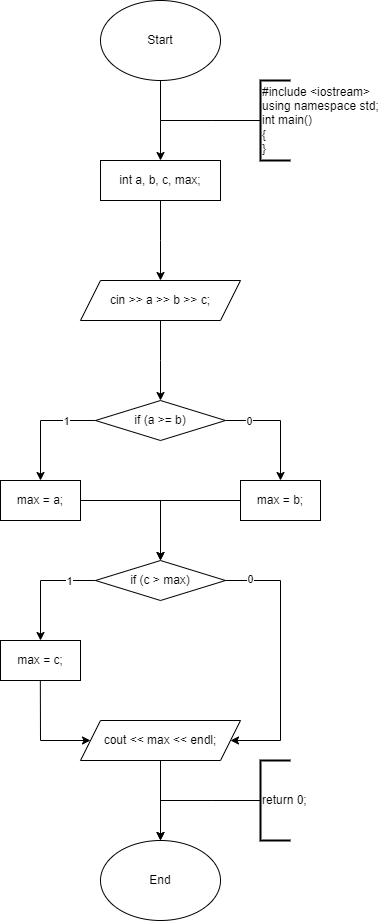

The diagram above was exported from draw.io. Its source (the exported page's mxGraphModel, read from the mxfile embedded in the PNG):
<mxGraphModel dx="1591" dy="1093" grid="1" gridSize="10" guides="1" tooltips="1" connect="1" arrows="1" fold="1" page="1" pageScale="1" pageWidth="2000" pageHeight="2000" math="0" shadow="0">
  <root>
    <mxCell id="0" />
    <mxCell id="1" parent="0" />
    <mxCell id="rXoQrioaOa5V5s3OI6bT-3" style="edgeStyle=orthogonalEdgeStyle;rounded=0;orthogonalLoop=1;jettySize=auto;html=1;" edge="1" parent="1" source="rXoQrioaOa5V5s3OI6bT-1">
      <mxGeometry relative="1" as="geometry">
        <mxPoint x="560" y="400" as="targetPoint" />
      </mxGeometry>
    </mxCell>
    <mxCell id="rXoQrioaOa5V5s3OI6bT-1" value="Start" style="ellipse;whiteSpace=wrap;html=1;" vertex="1" parent="1">
      <mxGeometry x="500" y="240" width="120" height="80" as="geometry" />
    </mxCell>
    <mxCell id="rXoQrioaOa5V5s3OI6bT-6" style="edgeStyle=orthogonalEdgeStyle;rounded=0;orthogonalLoop=1;jettySize=auto;html=1;" edge="1" parent="1" source="rXoQrioaOa5V5s3OI6bT-4">
      <mxGeometry relative="1" as="geometry">
        <mxPoint x="560" y="520" as="targetPoint" />
      </mxGeometry>
    </mxCell>
    <mxCell id="rXoQrioaOa5V5s3OI6bT-4" value="int a, b, c, max;" style="rounded=0;whiteSpace=wrap;html=1;fillColor=default;" vertex="1" parent="1">
      <mxGeometry x="500" y="400" width="120" height="40" as="geometry" />
    </mxCell>
    <mxCell id="rXoQrioaOa5V5s3OI6bT-8" style="edgeStyle=orthogonalEdgeStyle;rounded=0;orthogonalLoop=1;jettySize=auto;html=1;" edge="1" parent="1" source="rXoQrioaOa5V5s3OI6bT-7">
      <mxGeometry relative="1" as="geometry">
        <mxPoint x="560" y="640" as="targetPoint" />
      </mxGeometry>
    </mxCell>
    <mxCell id="rXoQrioaOa5V5s3OI6bT-7" value="cin &amp;gt;&amp;gt; a &amp;gt;&amp;gt; b &amp;gt;&amp;gt; c;" style="shape=parallelogram;perimeter=parallelogramPerimeter;whiteSpace=wrap;html=1;fixedSize=1;" vertex="1" parent="1">
      <mxGeometry x="480" y="520" width="160" height="40" as="geometry" />
    </mxCell>
    <mxCell id="rXoQrioaOa5V5s3OI6bT-14" style="edgeStyle=orthogonalEdgeStyle;rounded=0;orthogonalLoop=1;jettySize=auto;html=1;entryX=0.5;entryY=0;entryDx=0;entryDy=0;" edge="1" parent="1" source="rXoQrioaOa5V5s3OI6bT-9" target="rXoQrioaOa5V5s3OI6bT-11">
      <mxGeometry relative="1" as="geometry" />
    </mxCell>
    <mxCell id="rXoQrioaOa5V5s3OI6bT-16" value="1" style="edgeLabel;html=1;align=center;verticalAlign=middle;resizable=0;points=[];" vertex="1" connectable="0" parent="rXoQrioaOa5V5s3OI6bT-14">
      <mxGeometry x="-0.4748" relative="1" as="geometry">
        <mxPoint as="offset" />
      </mxGeometry>
    </mxCell>
    <mxCell id="rXoQrioaOa5V5s3OI6bT-15" style="edgeStyle=orthogonalEdgeStyle;rounded=0;orthogonalLoop=1;jettySize=auto;html=1;entryX=0.5;entryY=0;entryDx=0;entryDy=0;" edge="1" parent="1" source="rXoQrioaOa5V5s3OI6bT-9" target="rXoQrioaOa5V5s3OI6bT-12">
      <mxGeometry relative="1" as="geometry" />
    </mxCell>
    <mxCell id="rXoQrioaOa5V5s3OI6bT-17" value="0" style="edgeLabel;html=1;align=center;verticalAlign=middle;resizable=0;points=[];" vertex="1" connectable="0" parent="rXoQrioaOa5V5s3OI6bT-15">
      <mxGeometry x="-0.607" relative="1" as="geometry">
        <mxPoint as="offset" />
      </mxGeometry>
    </mxCell>
    <mxCell id="rXoQrioaOa5V5s3OI6bT-9" value="if (a &amp;gt;= b)" style="rhombus;whiteSpace=wrap;html=1;" vertex="1" parent="1">
      <mxGeometry x="495" y="640" width="130" height="40" as="geometry" />
    </mxCell>
    <mxCell id="rXoQrioaOa5V5s3OI6bT-20" style="edgeStyle=orthogonalEdgeStyle;rounded=0;orthogonalLoop=1;jettySize=auto;html=1;entryX=0.5;entryY=0;entryDx=0;entryDy=0;" edge="1" parent="1" source="rXoQrioaOa5V5s3OI6bT-11" target="rXoQrioaOa5V5s3OI6bT-18">
      <mxGeometry relative="1" as="geometry" />
    </mxCell>
    <mxCell id="rXoQrioaOa5V5s3OI6bT-11" value="max = a;" style="rounded=0;whiteSpace=wrap;html=1;" vertex="1" parent="1">
      <mxGeometry x="400" y="720" width="80" height="40" as="geometry" />
    </mxCell>
    <mxCell id="rXoQrioaOa5V5s3OI6bT-21" style="edgeStyle=orthogonalEdgeStyle;rounded=0;orthogonalLoop=1;jettySize=auto;html=1;entryX=0.5;entryY=0;entryDx=0;entryDy=0;" edge="1" parent="1" source="rXoQrioaOa5V5s3OI6bT-12" target="rXoQrioaOa5V5s3OI6bT-18">
      <mxGeometry relative="1" as="geometry" />
    </mxCell>
    <mxCell id="rXoQrioaOa5V5s3OI6bT-12" value="max = b;" style="rounded=0;whiteSpace=wrap;html=1;" vertex="1" parent="1">
      <mxGeometry x="640" y="720" width="80" height="40" as="geometry" />
    </mxCell>
    <mxCell id="rXoQrioaOa5V5s3OI6bT-24" style="edgeStyle=orthogonalEdgeStyle;rounded=0;orthogonalLoop=1;jettySize=auto;html=1;entryX=0.5;entryY=0;entryDx=0;entryDy=0;" edge="1" parent="1" source="rXoQrioaOa5V5s3OI6bT-18" target="rXoQrioaOa5V5s3OI6bT-22">
      <mxGeometry relative="1" as="geometry" />
    </mxCell>
    <mxCell id="rXoQrioaOa5V5s3OI6bT-28" value="1" style="edgeLabel;html=1;align=center;verticalAlign=middle;resizable=0;points=[];" vertex="1" connectable="0" parent="rXoQrioaOa5V5s3OI6bT-24">
      <mxGeometry x="-0.5217" relative="1" as="geometry">
        <mxPoint as="offset" />
      </mxGeometry>
    </mxCell>
    <mxCell id="rXoQrioaOa5V5s3OI6bT-18" value="if (c &amp;gt; max)" style="rhombus;whiteSpace=wrap;html=1;" vertex="1" parent="1">
      <mxGeometry x="495" y="800" width="130" height="40" as="geometry" />
    </mxCell>
    <mxCell id="rXoQrioaOa5V5s3OI6bT-22" value="max = c;" style="rounded=0;whiteSpace=wrap;html=1;" vertex="1" parent="1">
      <mxGeometry x="400" y="880" width="80" height="40" as="geometry" />
    </mxCell>
    <mxCell id="rXoQrioaOa5V5s3OI6bT-27" style="edgeStyle=orthogonalEdgeStyle;rounded=0;orthogonalLoop=1;jettySize=auto;html=1;entryX=0.5;entryY=0;entryDx=0;entryDy=0;" edge="1" parent="1" source="rXoQrioaOa5V5s3OI6bT-25" target="rXoQrioaOa5V5s3OI6bT-26">
      <mxGeometry relative="1" as="geometry" />
    </mxCell>
    <mxCell id="rXoQrioaOa5V5s3OI6bT-25" value="cout &amp;lt;&amp;lt; max &amp;lt;&amp;lt; endl;" style="shape=parallelogram;perimeter=parallelogramPerimeter;whiteSpace=wrap;html=1;fixedSize=1;" vertex="1" parent="1">
      <mxGeometry x="480" y="960" width="160" height="40" as="geometry" />
    </mxCell>
    <mxCell id="rXoQrioaOa5V5s3OI6bT-26" value="End" style="ellipse;whiteSpace=wrap;html=1;" vertex="1" parent="1">
      <mxGeometry x="500" y="1080" width="120" height="80" as="geometry" />
    </mxCell>
    <mxCell id="rXoQrioaOa5V5s3OI6bT-30" value="" style="endArrow=none;html=1;rounded=0;" edge="1" parent="1">
      <mxGeometry width="50" height="50" relative="1" as="geometry">
        <mxPoint x="680" y="820" as="sourcePoint" />
        <mxPoint x="680" y="980" as="targetPoint" />
      </mxGeometry>
    </mxCell>
    <mxCell id="rXoQrioaOa5V5s3OI6bT-31" value="" style="endArrow=none;html=1;rounded=0;exitX=1;exitY=0.5;exitDx=0;exitDy=0;" edge="1" parent="1" source="rXoQrioaOa5V5s3OI6bT-18">
      <mxGeometry width="50" height="50" relative="1" as="geometry">
        <mxPoint x="530" y="930" as="sourcePoint" />
        <mxPoint x="680" y="820" as="targetPoint" />
      </mxGeometry>
    </mxCell>
    <mxCell id="rXoQrioaOa5V5s3OI6bT-36" value="0" style="edgeLabel;html=1;align=center;verticalAlign=middle;resizable=0;points=[];" vertex="1" connectable="0" parent="rXoQrioaOa5V5s3OI6bT-31">
      <mxGeometry x="-0.1074" y="2" relative="1" as="geometry">
        <mxPoint as="offset" />
      </mxGeometry>
    </mxCell>
    <mxCell id="rXoQrioaOa5V5s3OI6bT-32" value="" style="endArrow=classic;html=1;rounded=0;entryX=1;entryY=0.5;entryDx=0;entryDy=0;" edge="1" parent="1" target="rXoQrioaOa5V5s3OI6bT-25">
      <mxGeometry width="50" height="50" relative="1" as="geometry">
        <mxPoint x="680" y="980" as="sourcePoint" />
        <mxPoint x="580" y="880" as="targetPoint" />
      </mxGeometry>
    </mxCell>
    <mxCell id="rXoQrioaOa5V5s3OI6bT-34" value="" style="endArrow=none;html=1;rounded=0;" edge="1" parent="1">
      <mxGeometry width="50" height="50" relative="1" as="geometry">
        <mxPoint x="439.83000000000004" y="920" as="sourcePoint" />
        <mxPoint x="440" y="980" as="targetPoint" />
      </mxGeometry>
    </mxCell>
    <mxCell id="rXoQrioaOa5V5s3OI6bT-35" value="" style="endArrow=classic;html=1;rounded=0;entryX=0;entryY=0.5;entryDx=0;entryDy=0;" edge="1" parent="1" target="rXoQrioaOa5V5s3OI6bT-25">
      <mxGeometry width="50" height="50" relative="1" as="geometry">
        <mxPoint x="440" y="980" as="sourcePoint" />
        <mxPoint x="640" y="990" as="targetPoint" />
      </mxGeometry>
    </mxCell>
    <mxCell id="rXoQrioaOa5V5s3OI6bT-40" style="edgeStyle=orthogonalEdgeStyle;rounded=0;orthogonalLoop=1;jettySize=auto;html=1;endArrow=none;endFill=0;" edge="1" parent="1" source="rXoQrioaOa5V5s3OI6bT-39">
      <mxGeometry relative="1" as="geometry">
        <mxPoint x="560" y="360" as="targetPoint" />
      </mxGeometry>
    </mxCell>
    <mxCell id="rXoQrioaOa5V5s3OI6bT-39" value="#include &amp;lt;iostream&amp;gt;&lt;br&gt;using namespace std;&lt;br&gt;int main()&lt;br&gt;{&lt;div&gt;}&lt;/div&gt;" style="strokeWidth=2;html=1;shape=mxgraph.flowchart.annotation_1;align=left;pointerEvents=1;" vertex="1" parent="1">
      <mxGeometry x="660" y="320" width="30" height="80" as="geometry" />
    </mxCell>
    <mxCell id="rXoQrioaOa5V5s3OI6bT-41" style="edgeStyle=orthogonalEdgeStyle;rounded=0;orthogonalLoop=1;jettySize=auto;html=1;" edge="1" parent="1">
      <mxGeometry relative="1" as="geometry">
        <mxPoint x="560" y="1080" as="targetPoint" />
        <mxPoint x="560" y="1000" as="sourcePoint" />
      </mxGeometry>
    </mxCell>
    <mxCell id="rXoQrioaOa5V5s3OI6bT-42" style="edgeStyle=orthogonalEdgeStyle;rounded=0;orthogonalLoop=1;jettySize=auto;html=1;endArrow=none;endFill=0;" edge="1" parent="1" source="rXoQrioaOa5V5s3OI6bT-43">
      <mxGeometry relative="1" as="geometry">
        <mxPoint x="560" y="1040" as="targetPoint" />
      </mxGeometry>
    </mxCell>
    <mxCell id="rXoQrioaOa5V5s3OI6bT-43" value="return 0;" style="strokeWidth=2;html=1;shape=mxgraph.flowchart.annotation_1;align=left;pointerEvents=1;" vertex="1" parent="1">
      <mxGeometry x="660" y="1000" width="30" height="80" as="geometry" />
    </mxCell>
  </root>
</mxGraphModel>